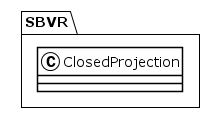

The diagram above was rendered by PlantUML. Its source (embedded in the PNG):
@startuml
!theme plain
package SBVR {
class ClosedProjection {
}
}
@enduml